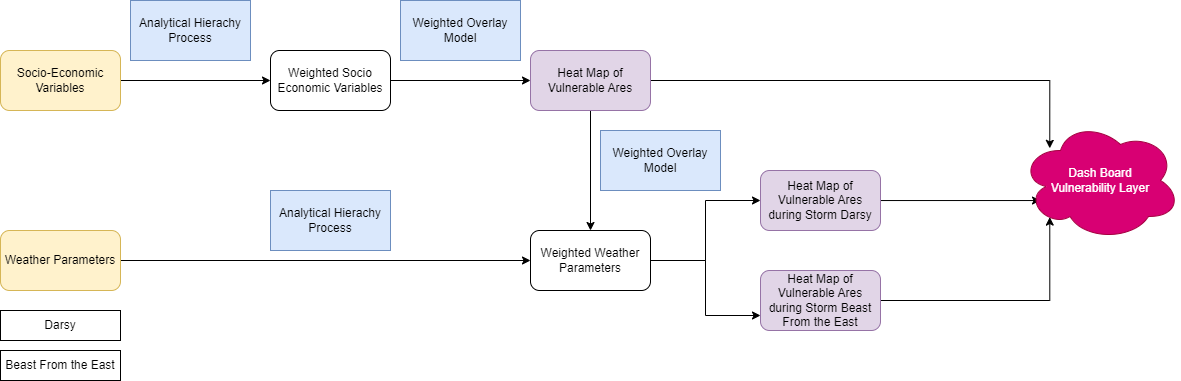

The diagram above was exported from draw.io. Its source (the exported page's mxGraphModel, read from the mxfile embedded in the PNG):
<mxGraphModel dx="1036" dy="606" grid="1" gridSize="10" guides="1" tooltips="1" connect="1" arrows="1" fold="1" page="1" pageScale="1" pageWidth="850" pageHeight="1100" math="0" shadow="0">
  <root>
    <mxCell id="0" />
    <mxCell id="1" parent="0" />
    <mxCell id="U15cSQJxc4lzz9M3qtnc-15" style="edgeStyle=orthogonalEdgeStyle;rounded=0;orthogonalLoop=1;jettySize=auto;html=1;exitX=1;exitY=0.5;exitDx=0;exitDy=0;entryX=0;entryY=0.5;entryDx=0;entryDy=0;" edge="1" parent="1" source="U15cSQJxc4lzz9M3qtnc-2" target="U15cSQJxc4lzz9M3qtnc-19">
      <mxGeometry relative="1" as="geometry">
        <mxPoint x="480" y="160" as="targetPoint" />
      </mxGeometry>
    </mxCell>
    <mxCell id="U15cSQJxc4lzz9M3qtnc-2" value="Socio-Economic Variables" style="rounded=1;whiteSpace=wrap;html=1;fillColor=#fff2cc;strokeColor=#d6b656;" vertex="1" parent="1">
      <mxGeometry x="240" y="130" width="120" height="60" as="geometry" />
    </mxCell>
    <mxCell id="U15cSQJxc4lzz9M3qtnc-16" style="edgeStyle=orthogonalEdgeStyle;rounded=0;orthogonalLoop=1;jettySize=auto;html=1;entryX=0;entryY=0.5;entryDx=0;entryDy=0;" edge="1" parent="1" source="U15cSQJxc4lzz9M3qtnc-3" target="U15cSQJxc4lzz9M3qtnc-23">
      <mxGeometry relative="1" as="geometry">
        <mxPoint x="640" y="340" as="targetPoint" />
      </mxGeometry>
    </mxCell>
    <mxCell id="U15cSQJxc4lzz9M3qtnc-3" value="Weather Parameters" style="rounded=1;whiteSpace=wrap;html=1;fillColor=#fff2cc;strokeColor=#d6b656;" vertex="1" parent="1">
      <mxGeometry x="240" y="310" width="120" height="60" as="geometry" />
    </mxCell>
    <mxCell id="U15cSQJxc4lzz9M3qtnc-4" value="Beast From the East" style="rounded=0;whiteSpace=wrap;html=1;" vertex="1" parent="1">
      <mxGeometry x="240" y="430" width="120" height="30" as="geometry" />
    </mxCell>
    <mxCell id="U15cSQJxc4lzz9M3qtnc-5" value="Darsy" style="rounded=0;whiteSpace=wrap;html=1;" vertex="1" parent="1">
      <mxGeometry x="240" y="390" width="120" height="30" as="geometry" />
    </mxCell>
    <mxCell id="U15cSQJxc4lzz9M3qtnc-17" value="Analytical Hierachy Process" style="rounded=0;whiteSpace=wrap;html=1;fillColor=#dae8fc;strokeColor=#6c8ebf;" vertex="1" parent="1">
      <mxGeometry x="370" y="80" width="120" height="60" as="geometry" />
    </mxCell>
    <mxCell id="U15cSQJxc4lzz9M3qtnc-18" value="Analytical Hierachy Process" style="rounded=0;whiteSpace=wrap;html=1;fillColor=#dae8fc;strokeColor=#6c8ebf;" vertex="1" parent="1">
      <mxGeometry x="510" y="270" width="120" height="60" as="geometry" />
    </mxCell>
    <mxCell id="U15cSQJxc4lzz9M3qtnc-20" style="edgeStyle=orthogonalEdgeStyle;rounded=0;orthogonalLoop=1;jettySize=auto;html=1;entryX=0;entryY=0.5;entryDx=0;entryDy=0;" edge="1" parent="1" source="U15cSQJxc4lzz9M3qtnc-19" target="U15cSQJxc4lzz9M3qtnc-22">
      <mxGeometry relative="1" as="geometry">
        <mxPoint x="760" y="160" as="targetPoint" />
      </mxGeometry>
    </mxCell>
    <mxCell id="U15cSQJxc4lzz9M3qtnc-19" value="Weighted Socio Economic Variables" style="rounded=1;whiteSpace=wrap;html=1;" vertex="1" parent="1">
      <mxGeometry x="510" y="130" width="120" height="60" as="geometry" />
    </mxCell>
    <mxCell id="U15cSQJxc4lzz9M3qtnc-21" value="Weighted Overlay Model" style="rounded=0;whiteSpace=wrap;html=1;fillColor=#dae8fc;strokeColor=#6c8ebf;" vertex="1" parent="1">
      <mxGeometry x="640" y="80" width="120" height="60" as="geometry" />
    </mxCell>
    <mxCell id="U15cSQJxc4lzz9M3qtnc-29" style="edgeStyle=orthogonalEdgeStyle;rounded=0;orthogonalLoop=1;jettySize=auto;html=1;entryX=0.5;entryY=0;entryDx=0;entryDy=0;" edge="1" parent="1" source="U15cSQJxc4lzz9M3qtnc-22" target="U15cSQJxc4lzz9M3qtnc-23">
      <mxGeometry relative="1" as="geometry" />
    </mxCell>
    <mxCell id="U15cSQJxc4lzz9M3qtnc-36" style="edgeStyle=orthogonalEdgeStyle;rounded=0;orthogonalLoop=1;jettySize=auto;html=1;entryX=0.183;entryY=0.232;entryDx=0;entryDy=0;entryPerimeter=0;" edge="1" parent="1" source="U15cSQJxc4lzz9M3qtnc-22" target="U15cSQJxc4lzz9M3qtnc-35">
      <mxGeometry relative="1" as="geometry" />
    </mxCell>
    <mxCell id="U15cSQJxc4lzz9M3qtnc-22" value="Heat Map of Vulnerable Ares" style="rounded=1;whiteSpace=wrap;html=1;fillColor=#e1d5e7;strokeColor=#9673a6;" vertex="1" parent="1">
      <mxGeometry x="770" y="130" width="120" height="60" as="geometry" />
    </mxCell>
    <mxCell id="U15cSQJxc4lzz9M3qtnc-26" style="edgeStyle=orthogonalEdgeStyle;rounded=0;orthogonalLoop=1;jettySize=auto;html=1;entryX=0;entryY=0.5;entryDx=0;entryDy=0;" edge="1" parent="1" source="U15cSQJxc4lzz9M3qtnc-23" target="U15cSQJxc4lzz9M3qtnc-24">
      <mxGeometry relative="1" as="geometry" />
    </mxCell>
    <mxCell id="U15cSQJxc4lzz9M3qtnc-27" style="edgeStyle=orthogonalEdgeStyle;rounded=0;orthogonalLoop=1;jettySize=auto;html=1;entryX=0;entryY=0.75;entryDx=0;entryDy=0;" edge="1" parent="1" source="U15cSQJxc4lzz9M3qtnc-23" target="U15cSQJxc4lzz9M3qtnc-25">
      <mxGeometry relative="1" as="geometry" />
    </mxCell>
    <mxCell id="U15cSQJxc4lzz9M3qtnc-23" value="Weighted Weather Parameters" style="rounded=1;whiteSpace=wrap;html=1;" vertex="1" parent="1">
      <mxGeometry x="770" y="310" width="120" height="60" as="geometry" />
    </mxCell>
    <mxCell id="U15cSQJxc4lzz9M3qtnc-37" style="edgeStyle=orthogonalEdgeStyle;rounded=0;orthogonalLoop=1;jettySize=auto;html=1;entryX=0.125;entryY=0.667;entryDx=0;entryDy=0;entryPerimeter=0;" edge="1" parent="1" source="U15cSQJxc4lzz9M3qtnc-24" target="U15cSQJxc4lzz9M3qtnc-35">
      <mxGeometry relative="1" as="geometry" />
    </mxCell>
    <mxCell id="U15cSQJxc4lzz9M3qtnc-24" value="Heat Map of Vulnerable Ares during Storm Darsy" style="rounded=1;whiteSpace=wrap;html=1;fillColor=#e1d5e7;strokeColor=#9673a6;" vertex="1" parent="1">
      <mxGeometry x="1000" y="250" width="120" height="60" as="geometry" />
    </mxCell>
    <mxCell id="U15cSQJxc4lzz9M3qtnc-38" style="edgeStyle=orthogonalEdgeStyle;rounded=0;orthogonalLoop=1;jettySize=auto;html=1;entryX=0.183;entryY=0.805;entryDx=0;entryDy=0;entryPerimeter=0;" edge="1" parent="1" source="U15cSQJxc4lzz9M3qtnc-25" target="U15cSQJxc4lzz9M3qtnc-35">
      <mxGeometry relative="1" as="geometry" />
    </mxCell>
    <mxCell id="U15cSQJxc4lzz9M3qtnc-25" value="Heat Map of Vulnerable Ares during Storm Beast From the East" style="rounded=1;whiteSpace=wrap;html=1;fillColor=#e1d5e7;strokeColor=#9673a6;" vertex="1" parent="1">
      <mxGeometry x="1000" y="350" width="120" height="60" as="geometry" />
    </mxCell>
    <mxCell id="U15cSQJxc4lzz9M3qtnc-30" value="Weighted Overlay Model" style="rounded=0;whiteSpace=wrap;html=1;fillColor=#dae8fc;strokeColor=#6c8ebf;" vertex="1" parent="1">
      <mxGeometry x="840" y="210" width="120" height="60" as="geometry" />
    </mxCell>
    <mxCell id="U15cSQJxc4lzz9M3qtnc-35" value="Dash Board&lt;br&gt;Vulnerability Layer" style="ellipse;shape=cloud;whiteSpace=wrap;html=1;fillColor=#d80073;fontColor=#ffffff;strokeColor=#A50040;" vertex="1" parent="1">
      <mxGeometry x="1260" y="200" width="160" height="120" as="geometry" />
    </mxCell>
  </root>
</mxGraphModel>